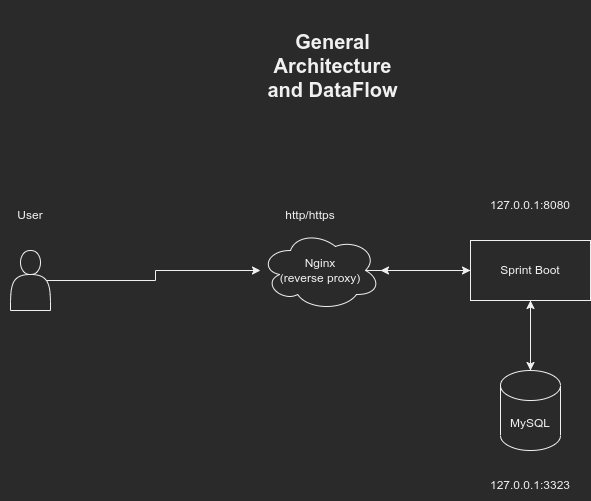

The diagram above was exported from draw.io. Its source (the exported page's mxGraphModel, read from the mxfile embedded in the PNG):
<mxGraphModel dx="1422" dy="722" grid="1" gridSize="10" guides="1" tooltips="1" connect="1" arrows="1" fold="1" page="1" pageScale="1" pageWidth="827" pageHeight="1169" math="0" shadow="0">
  <root>
    <mxCell id="0" />
    <mxCell id="1" parent="0" />
    <mxCell id="BVB1bUNRt0orQSfjdCtV-4" style="edgeStyle=orthogonalEdgeStyle;rounded=0;orthogonalLoop=1;jettySize=auto;html=1;exitX=0.9;exitY=0.5;exitDx=0;exitDy=0;exitPerimeter=0;" edge="1" parent="1" source="BVB1bUNRt0orQSfjdCtV-1" target="BVB1bUNRt0orQSfjdCtV-3">
      <mxGeometry relative="1" as="geometry" />
    </mxCell>
    <mxCell id="BVB1bUNRt0orQSfjdCtV-1" value="" style="shape=actor;whiteSpace=wrap;html=1;" vertex="1" parent="1">
      <mxGeometry x="100" y="270" width="40" height="60" as="geometry" />
    </mxCell>
    <mxCell id="BVB1bUNRt0orQSfjdCtV-2" value="User" style="text;html=1;strokeColor=none;fillColor=none;align=center;verticalAlign=middle;whiteSpace=wrap;rounded=0;" vertex="1" parent="1">
      <mxGeometry x="90" y="220" width="60" height="30" as="geometry" />
    </mxCell>
    <mxCell id="BVB1bUNRt0orQSfjdCtV-8" style="edgeStyle=orthogonalEdgeStyle;rounded=0;orthogonalLoop=1;jettySize=auto;html=1;exitX=0.875;exitY=0.5;exitDx=0;exitDy=0;exitPerimeter=0;entryX=0;entryY=0.5;entryDx=0;entryDy=0;" edge="1" parent="1" source="BVB1bUNRt0orQSfjdCtV-3" target="BVB1bUNRt0orQSfjdCtV-7">
      <mxGeometry relative="1" as="geometry" />
    </mxCell>
    <mxCell id="BVB1bUNRt0orQSfjdCtV-3" value="Nginx&lt;br&gt;(reverse proxy)" style="ellipse;shape=cloud;whiteSpace=wrap;html=1;" vertex="1" parent="1">
      <mxGeometry x="350" y="250" width="120" height="80" as="geometry" />
    </mxCell>
    <mxCell id="BVB1bUNRt0orQSfjdCtV-12" value="" style="edgeStyle=orthogonalEdgeStyle;rounded=0;orthogonalLoop=1;jettySize=auto;html=1;strokeColor=default;" edge="1" parent="1" source="BVB1bUNRt0orQSfjdCtV-7" target="BVB1bUNRt0orQSfjdCtV-11">
      <mxGeometry relative="1" as="geometry" />
    </mxCell>
    <mxCell id="BVB1bUNRt0orQSfjdCtV-15" style="edgeStyle=orthogonalEdgeStyle;rounded=0;orthogonalLoop=1;jettySize=auto;html=1;exitX=0;exitY=0.5;exitDx=0;exitDy=0;strokeColor=default;" edge="1" parent="1" source="BVB1bUNRt0orQSfjdCtV-7" target="BVB1bUNRt0orQSfjdCtV-3">
      <mxGeometry relative="1" as="geometry" />
    </mxCell>
    <mxCell id="BVB1bUNRt0orQSfjdCtV-7" value="Sprint Boot" style="whiteSpace=wrap;html=1;" vertex="1" parent="1">
      <mxGeometry x="560" y="260" width="120" height="60" as="geometry" />
    </mxCell>
    <mxCell id="BVB1bUNRt0orQSfjdCtV-9" value="http/https" style="text;html=1;strokeColor=none;fillColor=none;align=center;verticalAlign=middle;whiteSpace=wrap;rounded=0;" vertex="1" parent="1">
      <mxGeometry x="370" y="220" width="60" height="30" as="geometry" />
    </mxCell>
    <mxCell id="BVB1bUNRt0orQSfjdCtV-10" value="127.0.0.1:8080" style="text;html=1;strokeColor=none;fillColor=none;align=center;verticalAlign=middle;whiteSpace=wrap;rounded=0;" vertex="1" parent="1">
      <mxGeometry x="575" y="210" width="90" height="30" as="geometry" />
    </mxCell>
    <mxCell id="BVB1bUNRt0orQSfjdCtV-14" value="" style="edgeStyle=orthogonalEdgeStyle;rounded=0;orthogonalLoop=1;jettySize=auto;html=1;strokeColor=default;" edge="1" parent="1" source="BVB1bUNRt0orQSfjdCtV-11" target="BVB1bUNRt0orQSfjdCtV-7">
      <mxGeometry relative="1" as="geometry" />
    </mxCell>
    <mxCell id="BVB1bUNRt0orQSfjdCtV-11" value="MySQL" style="shape=cylinder3;whiteSpace=wrap;html=1;boundedLbl=1;backgroundOutline=1;size=15;" vertex="1" parent="1">
      <mxGeometry x="590" y="390" width="60" height="80" as="geometry" />
    </mxCell>
    <mxCell id="BVB1bUNRt0orQSfjdCtV-13" value="127.0.0.1:3323" style="text;html=1;strokeColor=none;fillColor=none;align=center;verticalAlign=middle;whiteSpace=wrap;rounded=0;" vertex="1" parent="1">
      <mxGeometry x="575" y="490" width="90" height="30" as="geometry" />
    </mxCell>
    <mxCell id="BVB1bUNRt0orQSfjdCtV-16" value="General Architecture and DataFlow" style="text;html=1;strokeColor=none;fillColor=none;align=center;verticalAlign=middle;whiteSpace=wrap;rounded=0;fontSize=20;fontStyle=1" vertex="1" parent="1">
      <mxGeometry x="350" y="20" width="145" height="130" as="geometry" />
    </mxCell>
  </root>
</mxGraphModel>